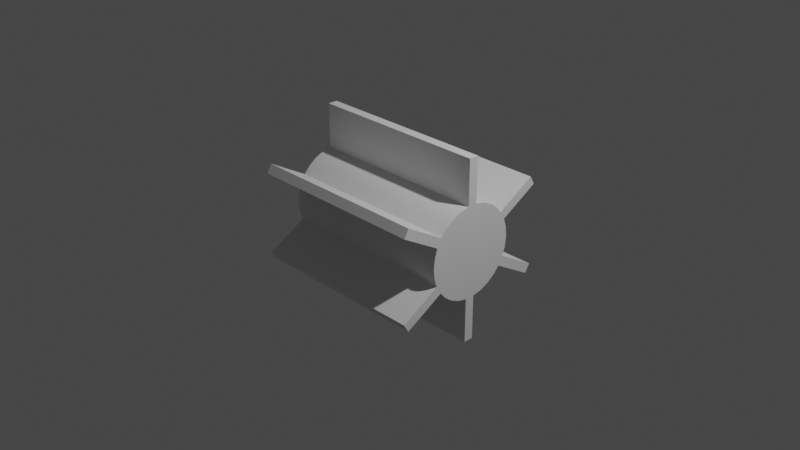 # Source: Water_Wheel.blend  (saved by Blender 2.90.8; exported with 4.5.12 LTS)
import bpy
from mathutils import Matrix  # noqa: F401  (used for matrix-valued properties, if any)

bpy.ops.wm.read_factory_settings(use_empty=True)
scene = bpy.context.scene
scene.name = 'Scene'

# ---- collections
col_collection = bpy.data.collections.new('Collection'); scene.collection.children.link(col_collection)

# ---- materials (node trees are filled in below, after node groups)
mat_m_edge = bpy.data.materials.new('m_edge')

# ---- material node trees

# ---- world
world_world = bpy.data.worlds.new('World'); scene.world = world_world
world_world.use_nodes = True; world_world.node_tree.nodes.clear()
_N = world_world.node_tree.nodes; _L = world_world.node_tree.links
n0 = _N.new('ShaderNodeOutputWorld'); n0.name = 'World Output'; n0.location = (300, 300)
n1 = _N.new('ShaderNodeBackground'); n1.name = 'Background'; n1.location = (10, 300)
n1.inputs[0].default_value = (0.05088, 0.05088, 0.05088, 1.0)
_L.new(n1.outputs[0], n0.inputs[0])
n0.is_active_output = True
world_world.color = (0.05088, 0.05088, 0.05088)
world_world.use_sun_shadow = False
world_world.sun_shadow_jitter_overblur = 0.0

# ---- cameras
cam_camera = bpy.data.cameras.new('Camera')
cam_camera.clip_end = 100.0
cam_camera.ortho_scale = 7.314

# ---- lights
light_light = bpy.data.lights.new('Light', 'POINT')
light_light.transmission_factor = 0.0
light_light.energy = 1000.0
light_light.shadow_soft_size = 0.1
light_light.shadow_maximum_resolution = 0.006
light_light.use_absolute_resolution = True

# ---- meshes
me_cylinder_001 = bpy.data.meshes.new('Cylinder.001')
me_cylinder_001.from_pydata([(-1.0, 0.5, -5.96e-08), (1.0, 0.5, -1.192e-07), (-1.0, 0.4891, -0.104), (1.0, 0.4891, -0.104), (-1.0, 0.4568, -0.2034), (1.0, 0.4568, -0.2034), (-1.0, 0.4045, -0.2939), (1.0, 0.4045, -0.2939), (-1.0, 0.3346, -0.3716), (1.0, 0.3346, -0.3716), (-1.0, 0.25, -0.433), (1.0, 0.25, -0.433), (-1.0, 0.1545, -0.4755), (1.0, 0.1545, -0.4755), (-1.0, 0.05226, -0.4973), (1.0, 0.05226, -0.4973), (-1.0, -0.05226, -0.4973), (1.0, -0.05226, -0.4973), (-1.0, -0.1545, -0.4755), (1.0, -0.1545, -0.4755), (-1.0, -0.25, -0.433), (1.0, -0.25, -0.433), (-1.0, -0.3346, -0.3716), (1.0, -0.3346, -0.3716), (-1.0, -0.4045, -0.2939), (1.0, -0.4045, -0.2939), (-1.0, -0.4568, -0.2034), (1.0, -0.4568, -0.2034), (-1.0, -0.4891, -0.104), (1.0, -0.4891, -0.104), (-1.0, -0.5, -5.96e-08), (1.0, -0.5, -1.192e-07), (-1.0, -0.4891, 0.104), (1.0, -0.4891, 0.104), (-1.0, -0.4568, 0.2034), (1.0, -0.4568, 0.2034), (-1.0, -0.4045, 0.2939), (1.0, -0.4045, 0.2939), (-1.0, -0.3346, 0.3716), (1.0, -0.3346, 0.3716), (-1.0, -0.25, 0.433), (1.0, -0.25, 0.433), (-1.0, -0.1545, 0.4755), (1.0, -0.1545, 0.4755), (-1.0, -0.05226, 0.4973), (1.0, -0.05226, 0.4973), (-1.0, 0.05226, 0.4973), (1.0, 0.05226, 0.4973), (-1.0, 0.1545, 0.4755), (1.0, 0.1545, 0.4755), (-1.0, 0.25, 0.433), (1.0, 0.25, 0.433), (-1.0, 0.3346, 0.3716), (1.0, 0.3346, 0.3716), (-1.0, 0.4045, 0.2939), (1.0, 0.4045, 0.2939), (-1.0, 0.4568, 0.2034), (1.0, 0.4568, 0.2034), (-1.0, 0.4891, 0.104), (1.0, 0.4891, 0.104), (-1.0, 0.8786, -0.4469), (1.0, 0.8786, -0.4469), (1.0, 0.8263, -0.5374), (-1.0, 0.8263, -0.5374), (-1.0, 0.05226, -0.9843), (1.0, 0.05226, -0.9843), (1.0, -0.05226, -0.9843), (-1.0, -0.05226, -0.9843), (-1.0, -0.8263, -0.5374), (1.0, -0.8263, -0.5374), (1.0, -0.8786, -0.4469), (-1.0, -0.8786, -0.4469), (-1.0, -0.8786, 0.4469), (1.0, -0.8786, 0.4469), (1.0, -0.8263, 0.5374), (-1.0, -0.8263, 0.5374), (-1.0, -0.05226, 0.9843), (1.0, -0.05226, 0.9843), (1.0, 0.05226, 0.9843), (-1.0, 0.05226, 0.9843), (-1.0, 0.8263, 0.5374), (1.0, 0.8263, 0.5374), (1.0, 0.8786, 0.4469), (-1.0, 0.8786, 0.4469)], [], [(0, 1, 3, 2), (2, 3, 5, 4), (6, 7, 9, 8), (8, 9, 11, 10), (10, 11, 13, 12), (12, 13, 15, 14), (16, 17, 19, 18), (18, 19, 21, 20), (20, 21, 23, 22), (22, 23, 25, 24), (26, 27, 29, 28), (28, 29, 31, 30), (30, 31, 33, 32), (32, 33, 35, 34), (36, 37, 39, 38), (38, 39, 41, 40), (40, 41, 43, 42), (42, 43, 45, 44), (46, 47, 49, 48), (48, 49, 51, 50), (50, 51, 53, 52), (52, 53, 55, 54), (3, 1, 59, 57, 55, 53, 51, 49, 47, 45, 43, 41, 39, 37, 35, 33, 31, 29, 27, 25, 23, 21, 19, 17, 15, 13, 11, 9, 7, 5), (56, 57, 59, 58), (58, 59, 1, 0), (0, 2, 4, 6, 8, 10, 12, 14, 16, 18, 20, 22, 24, 26, 28, 30, 32, 34, 36, 38, 40, 42, 44, 46, 48, 50, 52, 54, 56, 58), (60, 61, 62, 63), (5, 61, 60, 4), (7, 62, 61, 5), (6, 63, 62, 7), (4, 60, 63, 6), (64, 65, 66, 67), (15, 65, 64, 14), (17, 66, 65, 15), (16, 67, 66, 17), (14, 64, 67, 16), (68, 69, 70, 71), (25, 69, 68, 24), (27, 70, 69, 25), (26, 71, 70, 27), (24, 68, 71, 26), (72, 73, 74, 75), (35, 73, 72, 34), (37, 74, 73, 35), (36, 75, 74, 37), (34, 72, 75, 36), (76, 77, 78, 79), (45, 77, 76, 44), (47, 78, 77, 45), (46, 79, 78, 47), (44, 76, 79, 46), (80, 81, 82, 83), (55, 81, 80, 54), (57, 82, 81, 55), (56, 83, 82, 57), (54, 80, 83, 56)])
me_cylinder_001.polygons.foreach_set('use_smooth', [True] * 56)
_uv = me_cylinder_001.uv_layers.new(name='UVMap')
_uv.uv.foreach_set('vector', [1.0, 0.5, 1.0, 1.0, 0.9667, 1.0, 0.9667, 0.5, 0.9667, 0.5, 0.9667, 1.0, 0.9333, 1.0, 0.9333, 0.5, 0.9, 0.5, 0.9, 1.0, 0.8667, 1.0, 0.8667, 0.5, 0.8667, 0.5, 0.8667, 1.0, 0.8333, 1.0, 0.8333, 0.5, 0.8333, 0.5, 0.8333, 1.0, 0.8, 1.0, 0.8, 0.5, 0.8, 0.5, 0.8, 1.0, 0.7667, 1.0, 0.7667, 0.5, 0.7333, 0.5, 0.7333, 1.0, 0.7, 1.0, 0.7, 0.5, 0.7, 0.5, 0.7, 1.0, 0.6667, 1.0, 0.6667, 0.5, 0.6667, 0.5, 0.6667, 1.0, 0.6333, 1.0, 0.6333, 0.5, 0.6333, 0.5, 0.6333, 1.0, 0.6, 1.0, 0.6, 0.5, 0.5667, 0.5, 0.5667, 1.0, 0.5333, 1.0, 0.5333, 0.5, 0.5333, 0.5, 0.5333, 1.0, 0.5, 1.0, 0.5, 0.5, 0.5, 0.5, 0.5, 1.0, 0.4667, 1.0, 0.4667, 0.5, 0.4667, 0.5, 0.4667, 1.0, 0.4333, 1.0, 0.4333, 0.5, 0.4, 0.5, 0.4, 1.0, 0.3667, 1.0, 0.3667, 0.5, 0.3667, 0.5, 0.3667, 1.0, 0.3333, 1.0, 0.3333, 0.5, 0.3333, 0.5, 0.3333, 1.0, 0.3, 1.0, 0.3, 0.5, 0.3, 0.5, 0.3, 1.0, 0.2667, 1.0, 0.2667, 0.5, 0.2333, 0.5, 0.2333, 1.0, 0.2, 1.0, 0.2, 0.5, 0.2, 0.5, 0.2, 1.0, 0.1667, 1.0, 0.1667, 0.5, 0.1667, 0.5, 0.1667, 1.0, 0.1333, 1.0, 0.1333, 0.5, 0.1333, 0.5, 0.1333, 1.0, 0.1, 1.0, 0.1, 0.5, 0.2999, 0.4848, 0.25, 0.49, 0.2001, 0.4848, 0.1524, 0.4693, 0.1089, 0.4442, 0.07165, 0.4106, 0.04215, 0.37, 0.02175, 0.3242, 0.01131, 0.2751, 0.01131, 0.2249, 0.02175, 0.1758, 0.04215, 0.13, 0.07165, 0.08941, 0.1089, 0.05584, 0.1524, 0.03075, 0.2001, 0.01524, 0.25, 0.01, 0.2999, 0.01524, 0.3476, 0.03075, 0.3911, 0.05584, 0.4284, 0.08941, 0.4578, 0.13, 0.4783, 0.1758, 0.4887, 0.2249, 0.4887, 0.2751, 0.4783, 0.3242, 0.4578, 0.37, 0.4284, 0.4106, 0.3911, 0.4442, 0.3476, 0.4693, 0.06667, 0.5, 0.06667, 1.0, 0.03333, 1.0, 0.03333, 0.5, 0.03333, 0.5, 0.03333, 1.0, -3.651e-07, 1.0, -3.651e-07, 0.5, 0.75, 0.49, 0.7999, 0.4848, 0.8476, 0.4693, 0.8911, 0.4442, 0.9284, 0.4106, 0.9578, 0.37, 0.9783, 0.3242, 0.9887, 0.2751, 0.9887, 0.2249, 0.9783, 0.1758, 0.9578, 0.13, 0.9284, 0.08941, 0.8911, 0.05584, 0.8476, 0.03075, 0.7999, 0.01524, 0.75, 0.01, 0.7001, 0.01524, 0.6524, 0.03075, 0.6089, 0.05584, 0.5716, 0.08941, 0.5422, 0.13, 0.5217, 0.1758, 0.5113, 0.2249, 0.5113, 0.2751, 0.5217, 0.3242, 0.5422, 0.37, 0.5716, 0.4106, 0.6089, 0.4442, 0.6524, 0.4693, 0.7001, 0.4848, 0.9333, 0.5, 0.9333, 1.0, 0.9, 1.0, 0.9, 0.5, 0.9333, 1.0, 0.9333, 1.0, 0.9333, 0.5, 0.9333, 0.5, 0.9, 1.0, 0.9, 1.0, 0.9333, 1.0, 0.9333, 1.0, 0.9, 0.5, 0.9, 0.5, 0.9, 1.0, 0.9, 1.0, 0.9333, 0.5, 0.9333, 0.5, 0.9, 0.5, 0.9, 0.5, 0.7667, 0.5, 0.7667, 1.0, 0.7333, 1.0, 0.7333, 0.5, 0.7667, 1.0, 0.7667, 1.0, 0.7667, 0.5, 0.7667, 0.5, 0.7333, 1.0, 0.7333, 1.0, 0.7667, 1.0, 0.7667, 1.0, 0.7333, 0.5, 0.7333, 0.5, 0.7333, 1.0, 0.7333, 1.0, 0.7667, 0.5, 0.7667, 0.5, 0.7333, 0.5, 0.7333, 0.5, 0.6, 0.5, 0.6, 1.0, 0.5667, 1.0, 0.5667, 0.5, 0.6, 1.0, 0.6, 1.0, 0.6, 0.5, 0.6, 0.5, 0.5667, 1.0, 0.5667, 1.0, 0.6, 1.0, 0.6, 1.0, 0.5667, 0.5, 0.5667, 0.5, 0.5667, 1.0, 0.5667, 1.0, 0.6, 0.5, 0.6, 0.5, 0.5667, 0.5, 0.5667, 0.5, 0.4333, 0.5, 0.4333, 1.0, 0.4, 1.0, 0.4, 0.5, 0.4333, 1.0, 0.4333, 1.0, 0.4333, 0.5, 0.4333, 0.5, 0.4, 1.0, 0.4, 1.0, 0.4333, 1.0, 0.4333, 1.0, 0.4, 0.5, 0.4, 0.5, 0.4, 1.0, 0.4, 1.0, 0.4333, 0.5, 0.4333, 0.5, 0.4, 0.5, 0.4, 0.5, 0.2667, 0.5, 0.2667, 1.0, 0.2333, 1.0, 0.2333, 0.5, 0.2667, 1.0, 0.2667, 1.0, 0.2667, 0.5, 0.2667, 0.5, 0.2333, 1.0, 0.2333, 1.0, 0.2667, 1.0, 0.2667, 1.0, 0.2333, 0.5, 0.2333, 0.5, 0.2333, 1.0, 0.2333, 1.0, 0.2667, 0.5, 0.2667, 0.5, 0.2333, 0.5, 0.2333, 0.5, 0.1, 0.5, 0.1, 1.0, 0.06667, 1.0, 0.06667, 0.5, 0.1, 1.0, 0.1, 1.0, 0.1, 0.5, 0.1, 0.5, 0.06667, 1.0, 0.06667, 1.0, 0.1, 1.0, 0.1, 1.0, 0.06667, 0.5, 0.06667, 0.5, 0.06667, 1.0, 0.06667, 1.0, 0.1, 0.5, 0.1, 0.5, 0.06667, 0.5, 0.06667, 0.5])
me_cylinder_001.materials.append(mat_m_edge)
me_cylinder_001.use_remesh_fix_poles = True
me_cylinder_001.use_remesh_preserve_attributes = False
me_cylinder_001.use_mirror_vertex_groups = False
me_cylinder_001.update()

# ---- objects
ob_light = bpy.data.objects.new('Light', light_light)
ob_camera = bpy.data.objects.new('Camera', cam_camera)
ob_whell = bpy.data.objects.new('Whell', me_cylinder_001)

# ---- transforms, parenting, visibility, modifiers, constraints
ob_light.location = (4.076, 1.005, 5.904)
ob_light.rotation_euler = (0.6503, 0.05522, 1.866)
ob_light.lock_rotations_4d = False
ob_light.empty_display_type = 'ARROWS'
ob_light.color = (0.0, 0.0, 0.0, 0.0)
ob_light.lineart.crease_threshold = 0.0
ob_camera.location = (7.359, -6.926, 4.958)
ob_camera.rotation_euler = (1.109, 0.0, 0.8149)
ob_camera.lock_rotations_4d = False
ob_camera.empty_display_type = 'ARROWS'
ob_camera.color = (0.0, 0.0, 0.0, 0.0)
ob_camera.display_type = 'WIRE'
ob_camera.lineart.crease_threshold = 0.0
ob_whell.location = (0.0, 0.0, 0.0)
ob_whell.lineart.crease_threshold = 0.0
_m = ob_whell.modifiers.new('EdgeSplit', 'EDGE_SPLIT')

# ---- collection membership
col_collection.objects.link(ob_light)
col_collection.objects.link(ob_camera)
col_collection.objects.link(ob_whell)

# ---- scene / render settings (as saved in the file)
scene.camera = ob_camera
scene.frame_start = 1; scene.frame_end = 250; scene.frame_set(1)
scene.render.engine = 'BLENDER_EEVEE_NEXT'
scene.cycles.samples = 128
scene.cycles.sampling_pattern = 'TABULATED_SOBOL'
scene.cycles.use_adaptive_sampling = False
scene.cycles.use_light_tree = False
scene.view_settings.view_transform = 'Filmic'
bpy.context.view_layer.update()
